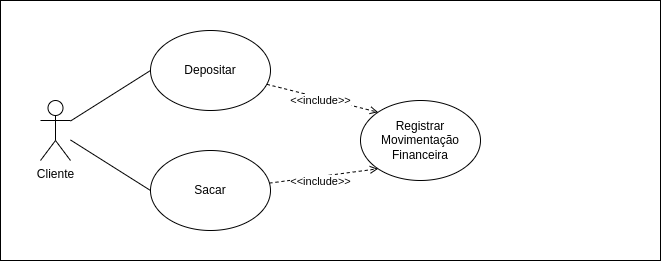

The diagram above was exported from draw.io. Its source (the exported page's mxGraphModel, read from the mxfile embedded in the PNG):
<mxGraphModel dx="1422" dy="772" grid="1" gridSize="10" guides="1" tooltips="1" connect="1" arrows="1" fold="1" page="1" pageScale="1" pageWidth="850" pageHeight="1100" math="0" shadow="0">
  <root>
    <mxCell id="0" />
    <mxCell id="1" parent="0" />
    <mxCell id="O6m24Sj9cv6edBqOx6cm-19" value="" style="rounded=0;whiteSpace=wrap;html=1;" vertex="1" parent="1">
      <mxGeometry x="10" y="100" width="660" height="260" as="geometry" />
    </mxCell>
    <mxCell id="O6m24Sj9cv6edBqOx6cm-33" style="edgeStyle=none;rounded=0;orthogonalLoop=1;jettySize=auto;html=1;endArrow=open;endFill=0;entryX=0;entryY=0;entryDx=0;entryDy=0;dashed=1;" edge="1" parent="1" source="O6m24Sj9cv6edBqOx6cm-2" target="O6m24Sj9cv6edBqOx6cm-21">
      <mxGeometry relative="1" as="geometry" />
    </mxCell>
    <mxCell id="O6m24Sj9cv6edBqOx6cm-36" value="&amp;lt;&amp;lt;include&amp;gt;&amp;gt;" style="edgeLabel;html=1;align=center;verticalAlign=middle;resizable=0;points=[];" vertex="1" connectable="0" parent="O6m24Sj9cv6edBqOx6cm-33">
      <mxGeometry x="0.4164" relative="1" as="geometry">
        <mxPoint x="-25" y="-4" as="offset" />
      </mxGeometry>
    </mxCell>
    <mxCell id="O6m24Sj9cv6edBqOx6cm-2" value="Depositar" style="ellipse;whiteSpace=wrap;html=1;" vertex="1" parent="1">
      <mxGeometry x="160" y="130" width="120" height="80" as="geometry" />
    </mxCell>
    <mxCell id="O6m24Sj9cv6edBqOx6cm-34" style="edgeStyle=none;rounded=0;orthogonalLoop=1;jettySize=auto;html=1;entryX=0;entryY=1;entryDx=0;entryDy=0;dashed=1;endArrow=open;endFill=0;" edge="1" parent="1" source="O6m24Sj9cv6edBqOx6cm-20" target="O6m24Sj9cv6edBqOx6cm-21">
      <mxGeometry relative="1" as="geometry" />
    </mxCell>
    <mxCell id="O6m24Sj9cv6edBqOx6cm-35" value="&amp;lt;&amp;lt;include&amp;gt;&amp;gt;" style="edgeLabel;html=1;align=center;verticalAlign=middle;resizable=0;points=[];" vertex="1" connectable="0" parent="O6m24Sj9cv6edBqOx6cm-34">
      <mxGeometry x="-0.3548" relative="1" as="geometry">
        <mxPoint x="16" y="2" as="offset" />
      </mxGeometry>
    </mxCell>
    <mxCell id="O6m24Sj9cv6edBqOx6cm-20" value="Sacar" style="ellipse;whiteSpace=wrap;html=1;" vertex="1" parent="1">
      <mxGeometry x="160" y="250" width="120" height="80" as="geometry" />
    </mxCell>
    <mxCell id="O6m24Sj9cv6edBqOx6cm-21" value="Registrar Movimentação Financeira" style="ellipse;whiteSpace=wrap;html=1;" vertex="1" parent="1">
      <mxGeometry x="370" y="200" width="120" height="80" as="geometry" />
    </mxCell>
    <mxCell id="O6m24Sj9cv6edBqOx6cm-31" style="rounded=0;orthogonalLoop=1;jettySize=auto;html=1;entryX=0;entryY=0.5;entryDx=0;entryDy=0;endArrow=none;endFill=0;" edge="1" parent="1" source="O6m24Sj9cv6edBqOx6cm-30" target="O6m24Sj9cv6edBqOx6cm-2">
      <mxGeometry relative="1" as="geometry" />
    </mxCell>
    <mxCell id="O6m24Sj9cv6edBqOx6cm-32" style="edgeStyle=none;rounded=0;orthogonalLoop=1;jettySize=auto;html=1;endArrow=none;endFill=0;entryX=0;entryY=0.5;entryDx=0;entryDy=0;" edge="1" parent="1" source="O6m24Sj9cv6edBqOx6cm-30" target="O6m24Sj9cv6edBqOx6cm-20">
      <mxGeometry relative="1" as="geometry" />
    </mxCell>
    <mxCell id="O6m24Sj9cv6edBqOx6cm-30" value="Cliente" style="shape=umlActor;verticalLabelPosition=bottom;verticalAlign=top;html=1;outlineConnect=0;" vertex="1" parent="1">
      <mxGeometry x="50" y="200" width="30" height="60" as="geometry" />
    </mxCell>
  </root>
</mxGraphModel>